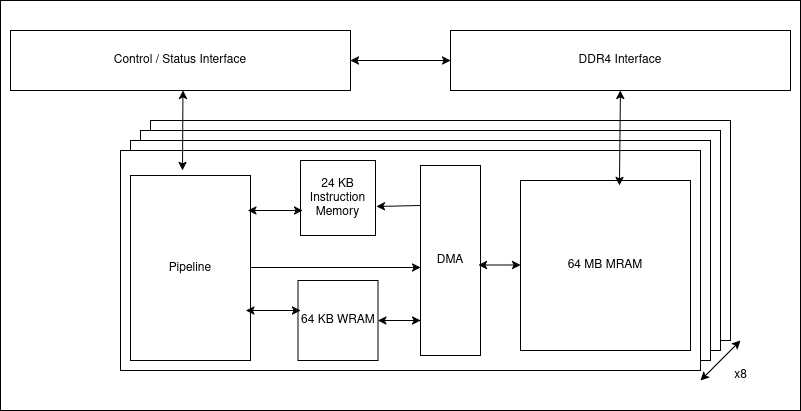

The diagram above was exported from draw.io. Its source (the exported page's mxGraphModel, read from the mxfile embedded in the PNG):
<mxGraphModel dx="1434" dy="795" grid="1" gridSize="10" guides="1" tooltips="1" connect="1" arrows="1" fold="1" page="1" pageScale="1" pageWidth="850" pageHeight="1100" math="0" shadow="0">
  <root>
    <mxCell id="0" />
    <mxCell id="1" parent="0" />
    <mxCell id="8x-DEcTpdYHibbGdC_Pp-92" value="" style="rounded=0;whiteSpace=wrap;html=1;" vertex="1" parent="1">
      <mxGeometry x="20" y="140" width="800" height="410" as="geometry" />
    </mxCell>
    <mxCell id="8x-DEcTpdYHibbGdC_Pp-93" value="Control / Status Interface" style="rounded=0;whiteSpace=wrap;html=1;" vertex="1" parent="1">
      <mxGeometry x="30" y="170" width="340" height="60" as="geometry" />
    </mxCell>
    <mxCell id="8x-DEcTpdYHibbGdC_Pp-95" value="DDR4 Interface" style="rounded=0;whiteSpace=wrap;html=1;" vertex="1" parent="1">
      <mxGeometry x="470" y="170" width="340" height="60" as="geometry" />
    </mxCell>
    <mxCell id="8x-DEcTpdYHibbGdC_Pp-96" value="" style="rounded=0;whiteSpace=wrap;html=1;" vertex="1" parent="1">
      <mxGeometry x="170" y="260" width="580" height="220" as="geometry" />
    </mxCell>
    <mxCell id="8x-DEcTpdYHibbGdC_Pp-99" value="" style="rounded=0;whiteSpace=wrap;html=1;" vertex="1" parent="1">
      <mxGeometry x="160" y="270" width="580" height="220" as="geometry" />
    </mxCell>
    <mxCell id="8x-DEcTpdYHibbGdC_Pp-100" value="" style="rounded=0;whiteSpace=wrap;html=1;" vertex="1" parent="1">
      <mxGeometry x="150" y="280" width="580" height="220" as="geometry" />
    </mxCell>
    <mxCell id="8x-DEcTpdYHibbGdC_Pp-101" value="" style="rounded=0;whiteSpace=wrap;html=1;" vertex="1" parent="1">
      <mxGeometry x="140" y="290" width="580" height="220" as="geometry" />
    </mxCell>
    <mxCell id="8x-DEcTpdYHibbGdC_Pp-102" value="" style="endArrow=classic;startArrow=classic;html=1;rounded=0;" edge="1" parent="1">
      <mxGeometry width="50" height="50" relative="1" as="geometry">
        <mxPoint x="720" y="520" as="sourcePoint" />
        <mxPoint x="760" y="480" as="targetPoint" />
      </mxGeometry>
    </mxCell>
    <mxCell id="8x-DEcTpdYHibbGdC_Pp-103" value="x8" style="text;html=1;align=center;verticalAlign=middle;resizable=0;points=[];autosize=1;strokeColor=none;fillColor=none;" vertex="1" parent="1">
      <mxGeometry x="740" y="500" width="40" height="30" as="geometry" />
    </mxCell>
    <mxCell id="8x-DEcTpdYHibbGdC_Pp-104" value="" style="endArrow=classic;startArrow=classic;html=1;rounded=0;entryX=0;entryY=0.5;entryDx=0;entryDy=0;" edge="1" parent="1" target="8x-DEcTpdYHibbGdC_Pp-95">
      <mxGeometry width="50" height="50" relative="1" as="geometry">
        <mxPoint x="370" y="200" as="sourcePoint" />
        <mxPoint x="420" y="150" as="targetPoint" />
      </mxGeometry>
    </mxCell>
    <mxCell id="8x-DEcTpdYHibbGdC_Pp-105" value="" style="endArrow=classic;startArrow=classic;html=1;rounded=0;" edge="1" parent="1">
      <mxGeometry width="50" height="50" relative="1" as="geometry">
        <mxPoint x="202.44" y="230" as="sourcePoint" />
        <mxPoint x="202" y="310" as="targetPoint" />
      </mxGeometry>
    </mxCell>
    <mxCell id="8x-DEcTpdYHibbGdC_Pp-106" value="Pipeline" style="rounded=0;whiteSpace=wrap;html=1;" vertex="1" parent="1">
      <mxGeometry x="150" y="315" width="120" height="185" as="geometry" />
    </mxCell>
    <mxCell id="8x-DEcTpdYHibbGdC_Pp-107" value="24 KB Instruction Memory" style="whiteSpace=wrap;html=1;aspect=fixed;" vertex="1" parent="1">
      <mxGeometry x="320" y="300" width="75" height="75" as="geometry" />
    </mxCell>
    <mxCell id="8x-DEcTpdYHibbGdC_Pp-108" value="64 KB WRAM" style="whiteSpace=wrap;html=1;aspect=fixed;" vertex="1" parent="1">
      <mxGeometry x="317.5" y="420" width="80" height="80" as="geometry" />
    </mxCell>
    <mxCell id="8x-DEcTpdYHibbGdC_Pp-109" value="DMA" style="rounded=0;whiteSpace=wrap;html=1;" vertex="1" parent="1">
      <mxGeometry x="440" y="305" width="60" height="190" as="geometry" />
    </mxCell>
    <mxCell id="8x-DEcTpdYHibbGdC_Pp-110" value="64 MB MRAM" style="whiteSpace=wrap;html=1;aspect=fixed;" vertex="1" parent="1">
      <mxGeometry x="540" y="320" width="170" height="170" as="geometry" />
    </mxCell>
    <mxCell id="8x-DEcTpdYHibbGdC_Pp-113" style="edgeStyle=orthogonalEdgeStyle;rounded=0;orthogonalLoop=1;jettySize=auto;html=1;" edge="1" parent="1">
      <mxGeometry relative="1" as="geometry">
        <mxPoint x="270" y="407" as="sourcePoint" />
        <mxPoint x="440" y="407" as="targetPoint" />
      </mxGeometry>
    </mxCell>
    <mxCell id="8x-DEcTpdYHibbGdC_Pp-114" value="" style="endArrow=classic;startArrow=classic;html=1;rounded=0;entryX=0.027;entryY=0.667;entryDx=0;entryDy=0;entryPerimeter=0;" edge="1" parent="1" target="8x-DEcTpdYHibbGdC_Pp-107">
      <mxGeometry width="50" height="50" relative="1" as="geometry">
        <mxPoint x="267.5" y="350" as="sourcePoint" />
        <mxPoint x="317.5" y="300" as="targetPoint" />
      </mxGeometry>
    </mxCell>
    <mxCell id="8x-DEcTpdYHibbGdC_Pp-115" value="" style="endArrow=classic;startArrow=classic;html=1;rounded=0;entryX=0.027;entryY=0.667;entryDx=0;entryDy=0;entryPerimeter=0;" edge="1" parent="1">
      <mxGeometry width="50" height="50" relative="1" as="geometry">
        <mxPoint x="265.5" y="450" as="sourcePoint" />
        <mxPoint x="320" y="450" as="targetPoint" />
      </mxGeometry>
    </mxCell>
    <mxCell id="8x-DEcTpdYHibbGdC_Pp-116" value="" style="endArrow=classic;startArrow=classic;html=1;rounded=0;" edge="1" parent="1" source="8x-DEcTpdYHibbGdC_Pp-108">
      <mxGeometry width="50" height="50" relative="1" as="geometry">
        <mxPoint x="400" y="460" as="sourcePoint" />
        <mxPoint x="440" y="460" as="targetPoint" />
      </mxGeometry>
    </mxCell>
    <mxCell id="8x-DEcTpdYHibbGdC_Pp-117" value="" style="endArrow=classic;startArrow=classic;html=1;rounded=0;" edge="1" parent="1">
      <mxGeometry width="50" height="50" relative="1" as="geometry">
        <mxPoint x="498" y="404.5" as="sourcePoint" />
        <mxPoint x="540" y="404.5" as="targetPoint" />
      </mxGeometry>
    </mxCell>
    <mxCell id="8x-DEcTpdYHibbGdC_Pp-118" value="" style="endArrow=classic;html=1;rounded=0;entryX=1.013;entryY=0.613;entryDx=0;entryDy=0;entryPerimeter=0;" edge="1" parent="1" target="8x-DEcTpdYHibbGdC_Pp-107">
      <mxGeometry width="50" height="50" relative="1" as="geometry">
        <mxPoint x="440" y="345" as="sourcePoint" />
        <mxPoint x="400" y="345" as="targetPoint" />
      </mxGeometry>
    </mxCell>
    <mxCell id="8x-DEcTpdYHibbGdC_Pp-119" value="" style="endArrow=classic;startArrow=classic;html=1;rounded=0;entryX=0.582;entryY=0.029;entryDx=0;entryDy=0;entryPerimeter=0;" edge="1" parent="1" target="8x-DEcTpdYHibbGdC_Pp-110">
      <mxGeometry width="50" height="50" relative="1" as="geometry">
        <mxPoint x="639.94" y="230" as="sourcePoint" />
        <mxPoint x="639.5" y="310" as="targetPoint" />
      </mxGeometry>
    </mxCell>
  </root>
</mxGraphModel>